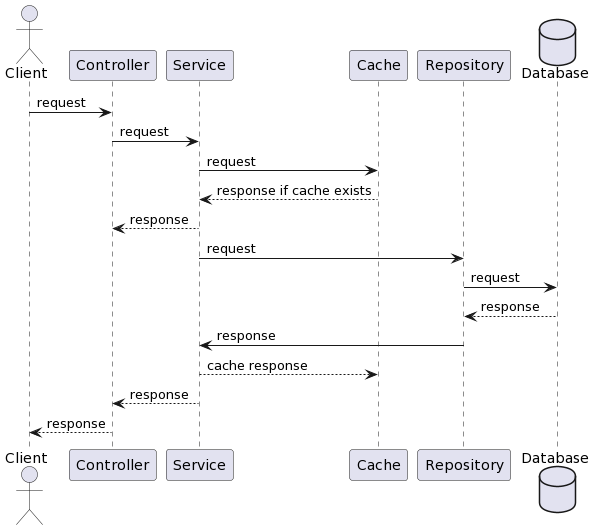

The diagram above was rendered by PlantUML. Its source (embedded in the PNG):
@startuml
actor Client as Client
Client -> Controller : request
Controller -> Service : request
Service -> Cache : request
Cache --> Service : response if cache exists
Service --> Controller : response
Service -> Repository : request
database Database as Database
Repository -> Database : request
Database --> Repository : response
Repository -> Service : response
Service --> Cache : cache response
Service --> Controller : response
Controller --> Client : response
@enduml